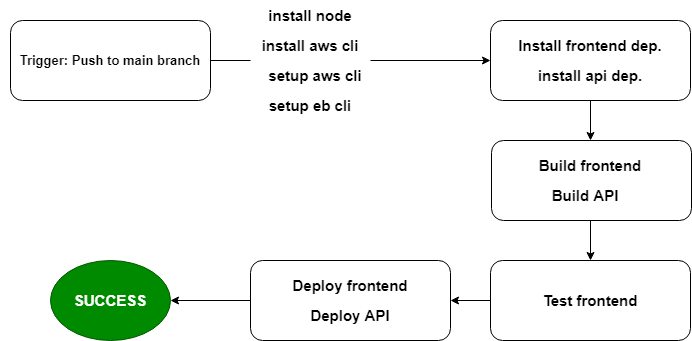

The diagram above was exported from draw.io. Its source (the exported page's mxGraphModel, read from the mxfile embedded in the PNG):
<mxGraphModel dx="868" dy="393" grid="1" gridSize="10" guides="1" tooltips="1" connect="1" arrows="1" fold="1" page="1" pageScale="1" pageWidth="1100" pageHeight="850" math="0" shadow="0">
  <root>
    <mxCell id="0" />
    <mxCell id="1" parent="0" />
    <mxCell id="jCg-3XkTgxwflnAIAitQ-2" value="" style="rounded=1;whiteSpace=wrap;html=1;fillColor=default;" parent="1" vertex="1">
      <mxGeometry x="80" y="400" width="200" height="80" as="geometry" />
    </mxCell>
    <mxCell id="jCg-3XkTgxwflnAIAitQ-3" value="&lt;font size=&quot;1&quot; style=&quot;&quot;&gt;&lt;b style=&quot;font-size: 13px;&quot;&gt;Trigger: Push to main branch&lt;/b&gt;&lt;/font&gt;" style="text;html=1;strokeColor=none;fillColor=none;align=center;verticalAlign=middle;whiteSpace=wrap;rounded=0;" parent="1" vertex="1">
      <mxGeometry x="70" y="425" width="220" height="30" as="geometry" />
    </mxCell>
    <mxCell id="jCg-3XkTgxwflnAIAitQ-4" style="edgeStyle=orthogonalEdgeStyle;rounded=0;orthogonalLoop=1;jettySize=auto;html=1;exitX=0.5;exitY=1;exitDx=0;exitDy=0;fontSize=15;" parent="1" source="jCg-3XkTgxwflnAIAitQ-3" target="jCg-3XkTgxwflnAIAitQ-3" edge="1">
      <mxGeometry relative="1" as="geometry" />
    </mxCell>
    <mxCell id="jCg-3XkTgxwflnAIAitQ-5" value="" style="endArrow=classic;html=1;rounded=0;fontSize=15;entryX=0;entryY=0.5;entryDx=0;entryDy=0;exitX=1;exitY=0;exitDx=0;exitDy=0;" parent="1" source="jCg-3XkTgxwflnAIAitQ-10" target="jCg-3XkTgxwflnAIAitQ-13" edge="1">
      <mxGeometry width="50" height="50" relative="1" as="geometry">
        <mxPoint x="520" y="440" as="sourcePoint" />
        <mxPoint x="640" y="440" as="targetPoint" />
      </mxGeometry>
    </mxCell>
    <mxCell id="jCg-3XkTgxwflnAIAitQ-6" value="" style="endArrow=none;html=1;rounded=0;fontSize=15;exitX=1;exitY=0.5;exitDx=0;exitDy=0;" parent="1" source="jCg-3XkTgxwflnAIAitQ-2" edge="1">
      <mxGeometry width="50" height="50" relative="1" as="geometry">
        <mxPoint x="360" y="500" as="sourcePoint" />
        <mxPoint x="320" y="440" as="targetPoint" />
      </mxGeometry>
    </mxCell>
    <mxCell id="jCg-3XkTgxwflnAIAitQ-45" style="edgeStyle=orthogonalEdgeStyle;rounded=0;orthogonalLoop=1;jettySize=auto;html=1;exitX=0;exitY=0.5;exitDx=0;exitDy=0;entryX=1;entryY=0.5;entryDx=0;entryDy=0;fontSize=15;fontColor=#FFFFFF;" parent="1" source="jCg-3XkTgxwflnAIAitQ-21" target="jCg-3XkTgxwflnAIAitQ-27" edge="1">
      <mxGeometry relative="1" as="geometry" />
    </mxCell>
    <mxCell id="jCg-3XkTgxwflnAIAitQ-21" value="&lt;b&gt;Test frontend&lt;/b&gt;" style="rounded=1;whiteSpace=wrap;html=1;fontSize=15;fillColor=default;" parent="1" vertex="1">
      <mxGeometry x="560" y="640" width="200" height="80" as="geometry" />
    </mxCell>
    <mxCell id="jCg-3XkTgxwflnAIAitQ-30" value="" style="group" parent="1" vertex="1" connectable="0">
      <mxGeometry x="330" y="380" width="110" height="120" as="geometry" />
    </mxCell>
    <mxCell id="jCg-3XkTgxwflnAIAitQ-7" value="&lt;b&gt;install node&lt;/b&gt;" style="text;html=1;strokeColor=none;fillColor=none;align=center;verticalAlign=middle;whiteSpace=wrap;rounded=0;fontSize=15;" parent="jCg-3XkTgxwflnAIAitQ-30" vertex="1">
      <mxGeometry x="5" width="90" height="30" as="geometry" />
    </mxCell>
    <mxCell id="jCg-3XkTgxwflnAIAitQ-8" value="&lt;b&gt;setup eb cli&lt;/b&gt;" style="text;html=1;strokeColor=none;fillColor=none;align=center;verticalAlign=middle;whiteSpace=wrap;rounded=0;fontSize=15;" parent="jCg-3XkTgxwflnAIAitQ-30" vertex="1">
      <mxGeometry x="5" y="90" width="90" height="30" as="geometry" />
    </mxCell>
    <mxCell id="jCg-3XkTgxwflnAIAitQ-9" value="&lt;b&gt;install aws cli&lt;/b&gt;" style="text;html=1;strokeColor=none;fillColor=none;align=center;verticalAlign=middle;whiteSpace=wrap;rounded=0;fontSize=15;" parent="jCg-3XkTgxwflnAIAitQ-30" vertex="1">
      <mxGeometry y="30" width="100" height="30" as="geometry" />
    </mxCell>
    <mxCell id="jCg-3XkTgxwflnAIAitQ-10" value="&lt;b&gt;setup aws cli&lt;/b&gt;" style="text;html=1;strokeColor=none;fillColor=none;align=center;verticalAlign=middle;whiteSpace=wrap;rounded=0;fontSize=15;" parent="jCg-3XkTgxwflnAIAitQ-30" vertex="1">
      <mxGeometry y="60" width="110" height="30" as="geometry" />
    </mxCell>
    <mxCell id="jCg-3XkTgxwflnAIAitQ-31" value="" style="group" parent="1" vertex="1" connectable="0">
      <mxGeometry x="560" y="400" width="200" height="80" as="geometry" />
    </mxCell>
    <mxCell id="jCg-3XkTgxwflnAIAitQ-13" value="" style="rounded=1;whiteSpace=wrap;html=1;fontSize=15;fillColor=default;" parent="jCg-3XkTgxwflnAIAitQ-31" vertex="1">
      <mxGeometry width="200" height="80" as="geometry" />
    </mxCell>
    <mxCell id="jCg-3XkTgxwflnAIAitQ-14" value="&lt;b&gt;Install frontend dep.&lt;/b&gt;" style="text;html=1;strokeColor=none;fillColor=none;align=center;verticalAlign=middle;whiteSpace=wrap;rounded=0;fontSize=15;" parent="jCg-3XkTgxwflnAIAitQ-31" vertex="1">
      <mxGeometry x="20" y="10" width="160" height="30" as="geometry" />
    </mxCell>
    <mxCell id="jCg-3XkTgxwflnAIAitQ-15" value="&lt;b&gt;install api dep.&lt;/b&gt;" style="text;html=1;strokeColor=none;fillColor=none;align=center;verticalAlign=middle;whiteSpace=wrap;rounded=0;fontSize=15;" parent="jCg-3XkTgxwflnAIAitQ-31" vertex="1">
      <mxGeometry x="45" y="40" width="110" height="30" as="geometry" />
    </mxCell>
    <mxCell id="jCg-3XkTgxwflnAIAitQ-35" value="" style="group" parent="1" vertex="1" connectable="0">
      <mxGeometry x="320" y="640" width="200" height="80" as="geometry" />
    </mxCell>
    <mxCell id="jCg-3XkTgxwflnAIAitQ-27" value="" style="rounded=1;whiteSpace=wrap;html=1;fontSize=15;fillColor=default;" parent="jCg-3XkTgxwflnAIAitQ-35" vertex="1">
      <mxGeometry width="200" height="80" as="geometry" />
    </mxCell>
    <mxCell id="jCg-3XkTgxwflnAIAitQ-23" value="&lt;b&gt;Deploy frontend&lt;/b&gt;" style="text;html=1;strokeColor=none;fillColor=none;align=center;verticalAlign=middle;whiteSpace=wrap;rounded=0;fontSize=15;" parent="jCg-3XkTgxwflnAIAitQ-35" vertex="1">
      <mxGeometry x="40" y="10" width="120" height="30" as="geometry" />
    </mxCell>
    <mxCell id="jCg-3XkTgxwflnAIAitQ-28" value="&lt;b&gt;Deploy API&lt;/b&gt;" style="text;html=1;strokeColor=none;fillColor=none;align=center;verticalAlign=middle;whiteSpace=wrap;rounded=0;fontSize=15;" parent="jCg-3XkTgxwflnAIAitQ-35" vertex="1">
      <mxGeometry x="50" y="40" width="100" height="30" as="geometry" />
    </mxCell>
    <mxCell id="jCg-3XkTgxwflnAIAitQ-36" value="" style="group" parent="1" vertex="1" connectable="0">
      <mxGeometry x="560" y="520" width="201" height="80" as="geometry" />
    </mxCell>
    <mxCell id="jCg-3XkTgxwflnAIAitQ-16" value="" style="rounded=1;whiteSpace=wrap;html=1;fontSize=15;fillColor=default;" parent="jCg-3XkTgxwflnAIAitQ-36" vertex="1">
      <mxGeometry x="1" width="200" height="80" as="geometry" />
    </mxCell>
    <mxCell id="jCg-3XkTgxwflnAIAitQ-22" value="" style="group" parent="jCg-3XkTgxwflnAIAitQ-36" vertex="1" connectable="0">
      <mxGeometry width="200" height="80" as="geometry" />
    </mxCell>
    <mxCell id="jCg-3XkTgxwflnAIAitQ-17" value="&lt;b&gt;Build frontend&lt;/b&gt;" style="text;html=1;strokeColor=none;fillColor=none;align=center;verticalAlign=middle;whiteSpace=wrap;rounded=0;fontSize=15;" parent="jCg-3XkTgxwflnAIAitQ-22" vertex="1">
      <mxGeometry x="40" y="10" width="120" height="30" as="geometry" />
    </mxCell>
    <mxCell id="jCg-3XkTgxwflnAIAitQ-19" value="&lt;b&gt;Build API&lt;/b&gt;" style="text;html=1;strokeColor=none;fillColor=none;align=center;verticalAlign=middle;whiteSpace=wrap;rounded=0;fontSize=15;" parent="jCg-3XkTgxwflnAIAitQ-22" vertex="1">
      <mxGeometry x="45" y="40" width="100" height="30" as="geometry" />
    </mxCell>
    <mxCell id="jCg-3XkTgxwflnAIAitQ-38" value="&lt;b&gt;&lt;font style=&quot;font-size: 15px;&quot; color=&quot;#ffffff&quot;&gt;SUCCESS&lt;/font&gt;&lt;/b&gt;" style="text;html=1;strokeColor=none;fillColor=none;align=center;verticalAlign=middle;whiteSpace=wrap;rounded=0;fontSize=13;" parent="1" vertex="1">
      <mxGeometry x="150" y="665" width="60" height="30" as="geometry" />
    </mxCell>
    <mxCell id="jCg-3XkTgxwflnAIAitQ-39" style="edgeStyle=orthogonalEdgeStyle;rounded=0;orthogonalLoop=1;jettySize=auto;html=1;fontSize=15;fontColor=#FFFFFF;" parent="1" edge="1">
      <mxGeometry relative="1" as="geometry">
        <mxPoint x="660" y="520" as="targetPoint" />
        <mxPoint x="660" y="480" as="sourcePoint" />
      </mxGeometry>
    </mxCell>
    <mxCell id="jCg-3XkTgxwflnAIAitQ-42" value="" style="endArrow=classic;html=1;rounded=0;fontSize=15;fontColor=#FFFFFF;" parent="1" target="jCg-3XkTgxwflnAIAitQ-21" edge="1">
      <mxGeometry width="50" height="50" relative="1" as="geometry">
        <mxPoint x="660" y="600" as="sourcePoint" />
        <mxPoint x="510" y="590" as="targetPoint" />
      </mxGeometry>
    </mxCell>
    <mxCell id="jCg-3XkTgxwflnAIAitQ-43" value="" style="ellipse;whiteSpace=wrap;html=1;fontSize=15;fontColor=#ffffff;fillColor=#008a00;strokeColor=#005700;" parent="1" vertex="1">
      <mxGeometry x="120" y="640" width="120" height="80" as="geometry" />
    </mxCell>
    <mxCell id="jCg-3XkTgxwflnAIAitQ-44" value="&lt;b&gt;SUCCESS&lt;/b&gt;" style="text;html=1;strokeColor=none;fillColor=none;align=center;verticalAlign=middle;whiteSpace=wrap;rounded=0;fontSize=15;fontColor=#FFFFFF;" parent="1" vertex="1">
      <mxGeometry x="150" y="665" width="60" height="30" as="geometry" />
    </mxCell>
    <mxCell id="jCg-3XkTgxwflnAIAitQ-46" style="edgeStyle=orthogonalEdgeStyle;rounded=0;orthogonalLoop=1;jettySize=auto;html=1;exitX=0;exitY=0.5;exitDx=0;exitDy=0;fontSize=15;fontColor=#FFFFFF;" parent="1" source="jCg-3XkTgxwflnAIAitQ-27" target="jCg-3XkTgxwflnAIAitQ-43" edge="1">
      <mxGeometry relative="1" as="geometry" />
    </mxCell>
  </root>
</mxGraphModel>